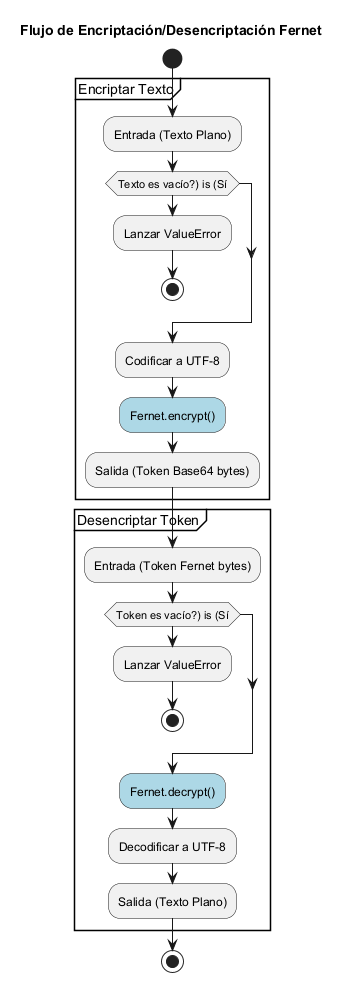

The diagram above was rendered by PlantUML. Its source (embedded in the PNG):
@startuml inline_umlgraph_3.png
title Flujo de Encriptación/Desencriptación Fernet

start

partition Encriptar Texto {
  :Entrada (Texto Plano);
  if (Texto es vacío?) is (Sí)
    :Lanzar ValueError;
    stop
  endif
  :Codificar a UTF-8;
  #LightBlue:Fernet.encrypt();
  :Salida (Token Base64 bytes);
}

partition Desencriptar Token {
  :Entrada (Token Fernet bytes);
  if (Token es vacío?) is (Sí)
    :Lanzar ValueError;
    stop
  endif
  #LightBlue:Fernet.decrypt();
  :Decodificar a UTF-8;
  :Salida (Texto Plano);
}

stop
@enduml